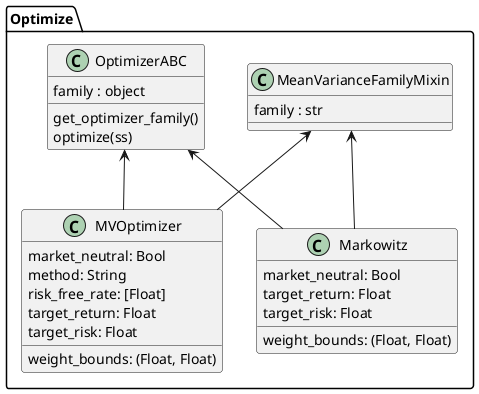

The diagram above was rendered by PlantUML. Its source (embedded in the PNG):
@startuml classes_optimize
set namespaceSeparator none

package Optimize {
  class "MVOptimizer" as garpar.optimize.mean_variance.MVOptimizer {
    market_neutral: Bool
    method: String
    risk_free_rate: [Float]
    target_return: Float
    target_risk: Float
    weight_bounds: (Float, Float)
  }
  class "Markowitz" as garpar.optimize.mean_variance.Markowitz {
    market_neutral: Bool
    target_return: Float
    target_risk: Float
    weight_bounds: (Float, Float)
  }
  class "MeanVarianceFamilyMixin" as garpar.optimize.opt_base.MeanVarianceFamilyMixin {
    family : str
  }
  class "OptimizerABC" as garpar.optimize.opt_base.OptimizerABC {
    family : object
    get_optimizer_family()
    optimize(ss)
  }
}

garpar.optimize.mean_variance.MVOptimizer -u-> garpar.optimize.opt_base.MeanVarianceFamilyMixin
garpar.optimize.mean_variance.MVOptimizer -u-> garpar.optimize.opt_base.OptimizerABC
garpar.optimize.mean_variance.Markowitz -u-> garpar.optimize.opt_base.MeanVarianceFamilyMixin
garpar.optimize.mean_variance.Markowitz -u-> garpar.optimize.opt_base.OptimizerABC

@enduml